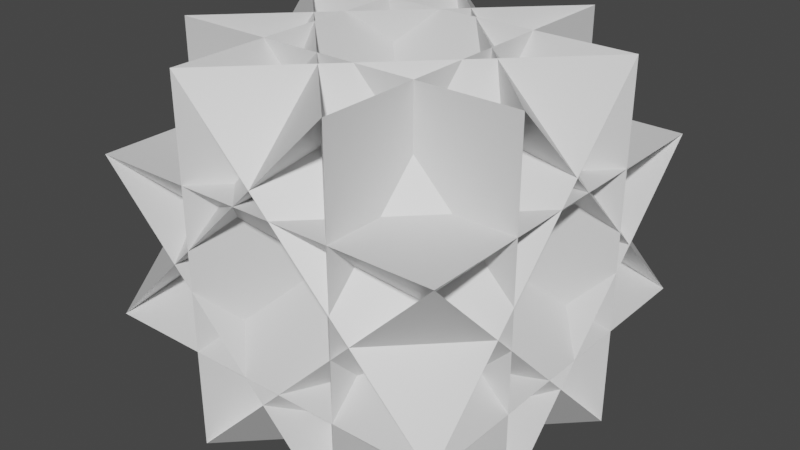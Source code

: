 # Source: ComplexCube.blend  (saved by Blender 2.81.16; exported with 4.5.12 LTS)
import bpy
from mathutils import Matrix  # noqa: F401  (used for matrix-valued properties, if any)

bpy.ops.wm.read_factory_settings(use_empty=True)
scene = bpy.context.scene
scene.name = 'Scene'

# ---- collections
col_collection = bpy.data.collections.new('Collection'); scene.collection.children.link(col_collection)

# ---- materials (node trees are filled in below, after node groups)
mat_material = bpy.data.materials.new('Material')
mat_material.alpha_threshold = 0.0
mat_material.use_transparent_shadow = False
mat_material.line_color = (0.0, 0.0, 0.0, 1.0)

# ---- material node trees
mat_material.use_nodes = True; mat_material.node_tree.nodes.clear()
_N = mat_material.node_tree.nodes; _L = mat_material.node_tree.links
n0 = _N.new('ShaderNodeOutputMaterial'); n0.name = 'Material Output'; n0.location = (300, 300)
n1 = _N.new('ShaderNodeBsdfPrincipled'); n1.name = 'Principled BSDF'; n1.location = (10, 300)
n1.distribution = 'GGX'
n1.subsurface_method = 'BURLEY'
n1.inputs[2].default_value = 0.4
n1.inputs[3].default_value = 1.45
n1.inputs[27].default_value = (0.0, 0.0, 0.0, 1.0)
n1.inputs[28].default_value = 1.0
_L.new(n1.outputs[0], n0.inputs[0])
n0.is_active_output = True

# ---- world
world_world = bpy.data.worlds.new('World'); scene.world = world_world
world_world.use_nodes = True; world_world.node_tree.nodes.clear()
_N = world_world.node_tree.nodes; _L = world_world.node_tree.links
n0 = _N.new('ShaderNodeOutputWorld'); n0.name = 'World Output'; n0.location = (300, 300)
n1 = _N.new('ShaderNodeBackground'); n1.name = 'Background'; n1.location = (10, 300)
n1.inputs[0].default_value = (0.05088, 0.05088, 0.05088, 1.0)
_L.new(n1.outputs[0], n0.inputs[0])
n0.is_active_output = True
world_world.color = (0.05088, 0.05088, 0.05088)
world_world.use_sun_shadow = False
world_world.sun_shadow_jitter_overblur = 0.0

# ---- meshes
me_cube = bpy.data.meshes.new('Cube')
me_cube.from_pydata([(-2.244, 1.0, -2.244), (-2.244, -2.244, 1.0), (1.0, -2.244, -2.244), (-2.244, -2.244, -1.0), (-2.244, 1.0, 2.244), (1.0, -2.244, 2.244), (1.0, 2.244, -2.244), (-2.244, 2.244, 1.0), (-2.244, -1.0, -2.244), (1.0, 2.244, 2.244), (-2.244, -1.0, 2.244), (-2.244, 2.244, -1.0), (2.244, 1.0, -2.244), (-1.0, -2.244, -2.244), (2.244, -2.244, 1.0), (-1.0, -2.244, 2.244), (2.244, 1.0, 2.244), (2.244, -2.244, -1.0), (-1.0, 2.244, -2.244), (2.244, -1.0, -2.244), (2.244, 2.244, 1.0), (2.244, 2.244, -1.0), (2.244, -1.0, 2.244), (-1.0, 2.244, 2.244)], [], [(17, 3, 11, 21), (23, 18, 13, 15), (10, 8, 19, 22), (1, 14, 20, 7), (5, 2, 6, 9), (0, 1, 2), (3, 4, 5), (6, 7, 8), (9, 10, 11), (12, 13, 14), (15, 16, 17), (18, 19, 20), (21, 22, 23), (17, 21, 23, 15), (3, 17, 16, 4), (2, 5, 4, 0), (22, 19, 18, 23), (8, 10, 9, 6), (12, 16, 15, 13), (7, 20, 19, 8), (1, 7, 6, 2), (21, 11, 10, 22), (20, 14, 13, 18), (14, 1, 0, 12), (11, 3, 5, 9), (16, 12, 0, 4)])
_uv = me_cube.uv_layers.new(name='UVMap')
_uv.uv.foreach_set('vector', [0.5306, 0.9056, -0.03056, 0.9056, -0.03056, 0.3444, 0.5306, 0.3444, 0.7806, 0.4056, 0.2194, 0.4056, 0.2194, -0.1556, 0.7806, -0.1556, 0.7806, 1.156, 0.2194, 1.156, 0.2194, 0.5944, 0.7806, 0.5944, 1.031, 0.9056, 0.4694, 0.9056, 0.4694, 0.3444, 1.031, 0.3444, 0.7806, 0.9056, 0.2194, 0.9056, 0.2194, 0.3444, 0.7806, 0.3444, 0.2194, 0.09444, 0.625, 0.25, 0.375, 0.5, -0.03056, 0.9056, 0.125, 0.5, 0.375, 0.75, 0.2194, 0.3444, 0.625, 0.5, 0.375, 0.75, 0.7806, 0.3444, 0.625, 0.75, 0.375, 0.5, 0.2194, 0.6556, 0.375, 0.25, 0.625, 0.5, 0.7806, -0.1556, 0.625, 0.25, 0.375, 0.0, 0.2194, 0.4056, 0.375, 0.0, 0.625, 0.25, 0.5306, 0.3444, 0.375, 0.75, 0.125, 0.5, 0.5306, 0.9056, 0.5306, 0.3444, 0.125, 0.5, 0.125, 0.75, -0.03056, 0.9056, 0.5306, 0.9056, 0.375, 0.5, 0.125, 0.5, 0.2194, 0.9056, 0.7806, 0.9056, 0.7806, 0.09444, 0.2194, 0.09444, 0.7806, 0.5944, 0.2194, 0.5944, 0.375, 1.0, 0.625, 1.0, 0.2194, 1.156, 0.7806, 1.156, 0.7806, 0.3444, 0.2194, 0.3444, 0.2194, 0.6556, 0.7806, 0.6556, 0.7806, -0.1556, 0.2194, -0.1556, 1.031, 0.3444, 0.4694, 0.3444, 0.625, 0.75, 0.875, 0.75, 1.031, 0.9056, 1.031, 0.3444, 0.2194, 0.3444, 0.2194, 0.9056, 0.5306, 0.3444, -0.03056, 0.3444, 0.125, 0.75, 0.375, 0.75, 0.4694, 0.3444, 0.4694, 0.9056, 0.875, 0.75, 0.875, 0.5, 0.4694, 0.9056, 1.031, 0.9056, 0.875, 0.5, 0.625, 0.5, -0.03056, 0.3444, -0.03056, 0.9056, 0.7806, 0.9056, 0.7806, 0.3444, 0.7806, 0.6556, 0.2194, 0.6556, 0.2194, 0.09444, 0.7806, 0.09444])
me_cube.materials.append(mat_material)
me_cube.use_remesh_preserve_volume = False
me_cube.use_remesh_preserve_attributes = False
me_cube.use_mirror_vertex_groups = False
me_cube.update()

# ---- objects
ob_cube = bpy.data.objects.new('Cube', me_cube)

# ---- transforms, parenting, visibility, modifiers, constraints
ob_cube.location = (0.0, 0.0, 0.0)
ob_cube.lock_rotations_4d = False
ob_cube.empty_display_type = 'ARROWS'
ob_cube.lineart.crease_threshold = 0.0

# ---- collection membership
col_collection.objects.link(ob_cube)

# ---- scene / render settings (as saved in the file)
scene.frame_start = 1; scene.frame_end = 250; scene.frame_set(40)
scene.render.engine = 'BLENDER_EEVEE_NEXT'
scene.cycles.use_denoising = False
scene.cycles.samples = 128
scene.cycles.sampling_pattern = 'TABULATED_SOBOL'
scene.cycles.use_adaptive_sampling = False
scene.cycles.use_light_tree = False
scene.view_settings.view_transform = 'Filmic'
bpy.context.view_layer.update()

# ---- added for rendering (the .blend has no active camera and no usable light): camera, sun
cam_auto = bpy.data.cameras.new('AutoCamera')
cam_auto.lens = 50.0
cam_auto.sensor_width = 36.0
cam_auto.clip_end = 1000.0
ob_auto_camera = bpy.data.objects.new('AutoCamera', cam_auto)
scene.collection.objects.link(ob_auto_camera)
ob_auto_camera.location = (7.19369, -8.63243, 5.75495)
ob_auto_camera.rotation_euler = (1.09748, -7.21219e-08, 0.694738)
scene.camera = ob_auto_camera
light_auto_sun = bpy.data.lights.new('AutoSun', 'SUN')
light_auto_sun.energy = 3.0
light_auto_sun.angle = 0.0523599
ob_auto_sun = bpy.data.objects.new('AutoSun', light_auto_sun)
scene.collection.objects.link(ob_auto_sun)
ob_auto_sun.rotation_euler = (0.872665, 0.174533, 0.523599)
bpy.context.view_layer.update()
